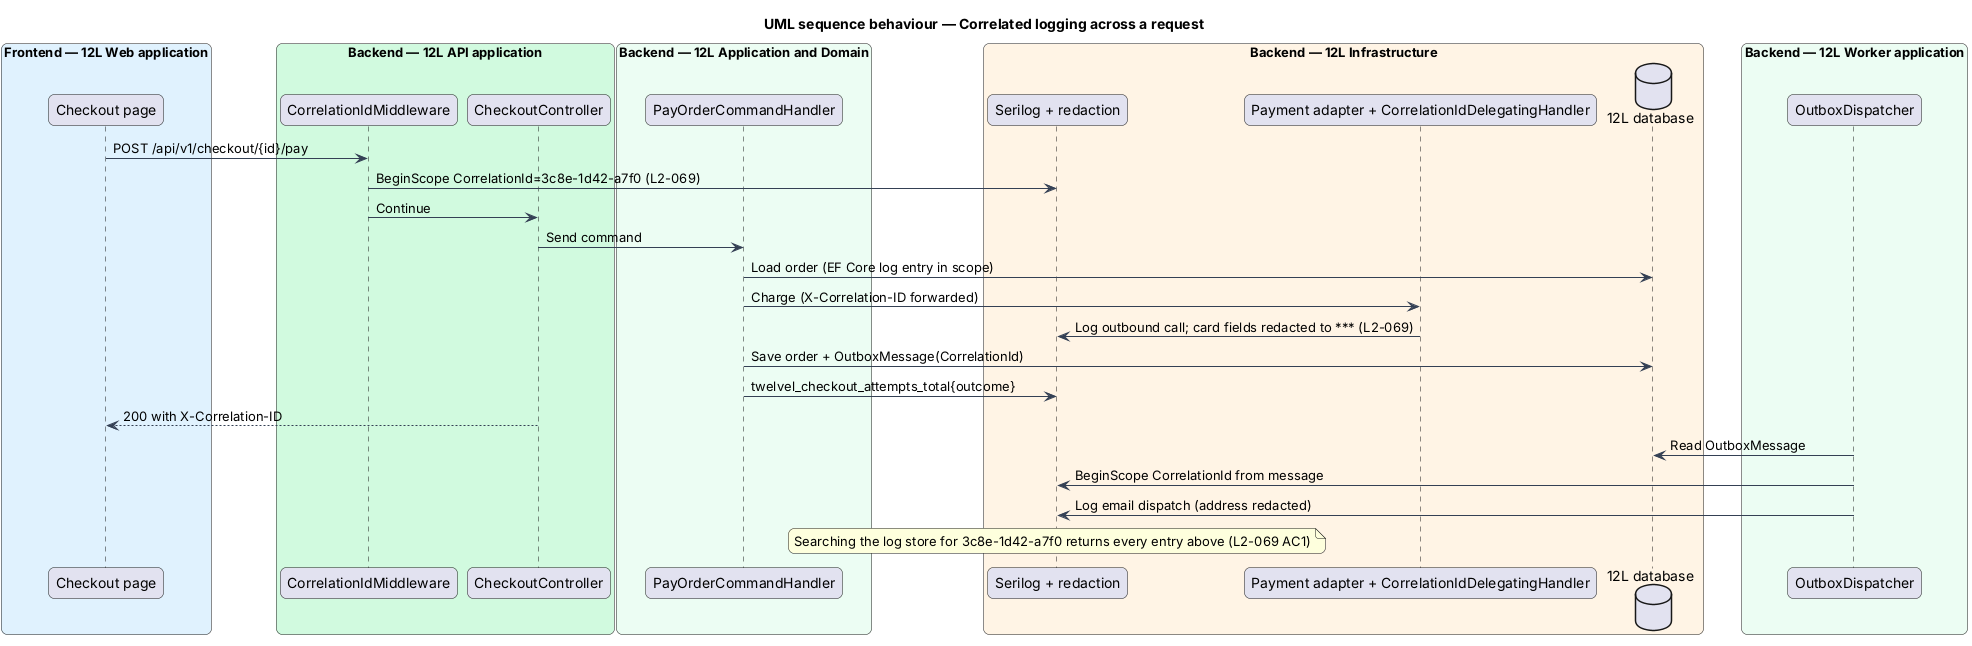

The diagram above was rendered by PlantUML. Its source (embedded in the PNG):
@startuml
title UML sequence behaviour — Correlated logging across a request
skinparam backgroundColor #FFFFFF
skinparam shadowing false
skinparam roundcorner 12
skinparam defaultFontName Arial
skinparam ArrowColor #344054
skinparam rectangle {
  BorderColor #344054
  FontColor #101828
}
skinparam package {
  BorderColor #667085
  FontColor #101828
  BackgroundColor #F9FAFB
}
box "Frontend — 12L Web application" #E0F2FE
  participant "Checkout page" as page
end box
box "Backend — 12L API application" #D1FADF
  participant "CorrelationIdMiddleware" as corr
  participant "CheckoutController" as ctrl
end box
box "Backend — 12L Application and Domain" #ECFDF3
  participant "PayOrderCommandHandler" as handler
end box
box "Backend — 12L Infrastructure" #FFF4E5
  participant "Serilog + redaction" as log
  participant "Payment adapter + CorrelationIdDelegatingHandler" as pay
  database "12L database" as db
end box
box "Backend — 12L Worker application" #ECFDF3
  participant "OutboxDispatcher" as worker
end box
page -> corr : POST /api/v1/checkout/{id}/pay
corr -> log : BeginScope CorrelationId=3c8e-1d42-a7f0 (L2-069)
corr -> ctrl : Continue
ctrl -> handler : Send command
handler -> db : Load order (EF Core log entry in scope)
handler -> pay : Charge (X-Correlation-ID forwarded)
pay -> log : Log outbound call; card fields redacted to *** (L2-069)
handler -> db : Save order + OutboxMessage(CorrelationId)
handler -> log : twelvel_checkout_attempts_total{outcome}
ctrl --> page : 200 with X-Correlation-ID
worker -> db : Read OutboxMessage
worker -> log : BeginScope CorrelationId from message
worker -> log : Log email dispatch (address redacted)
note over log : Searching the log store for 3c8e-1d42-a7f0 returns every entry above (L2-069 AC1)
@enduml